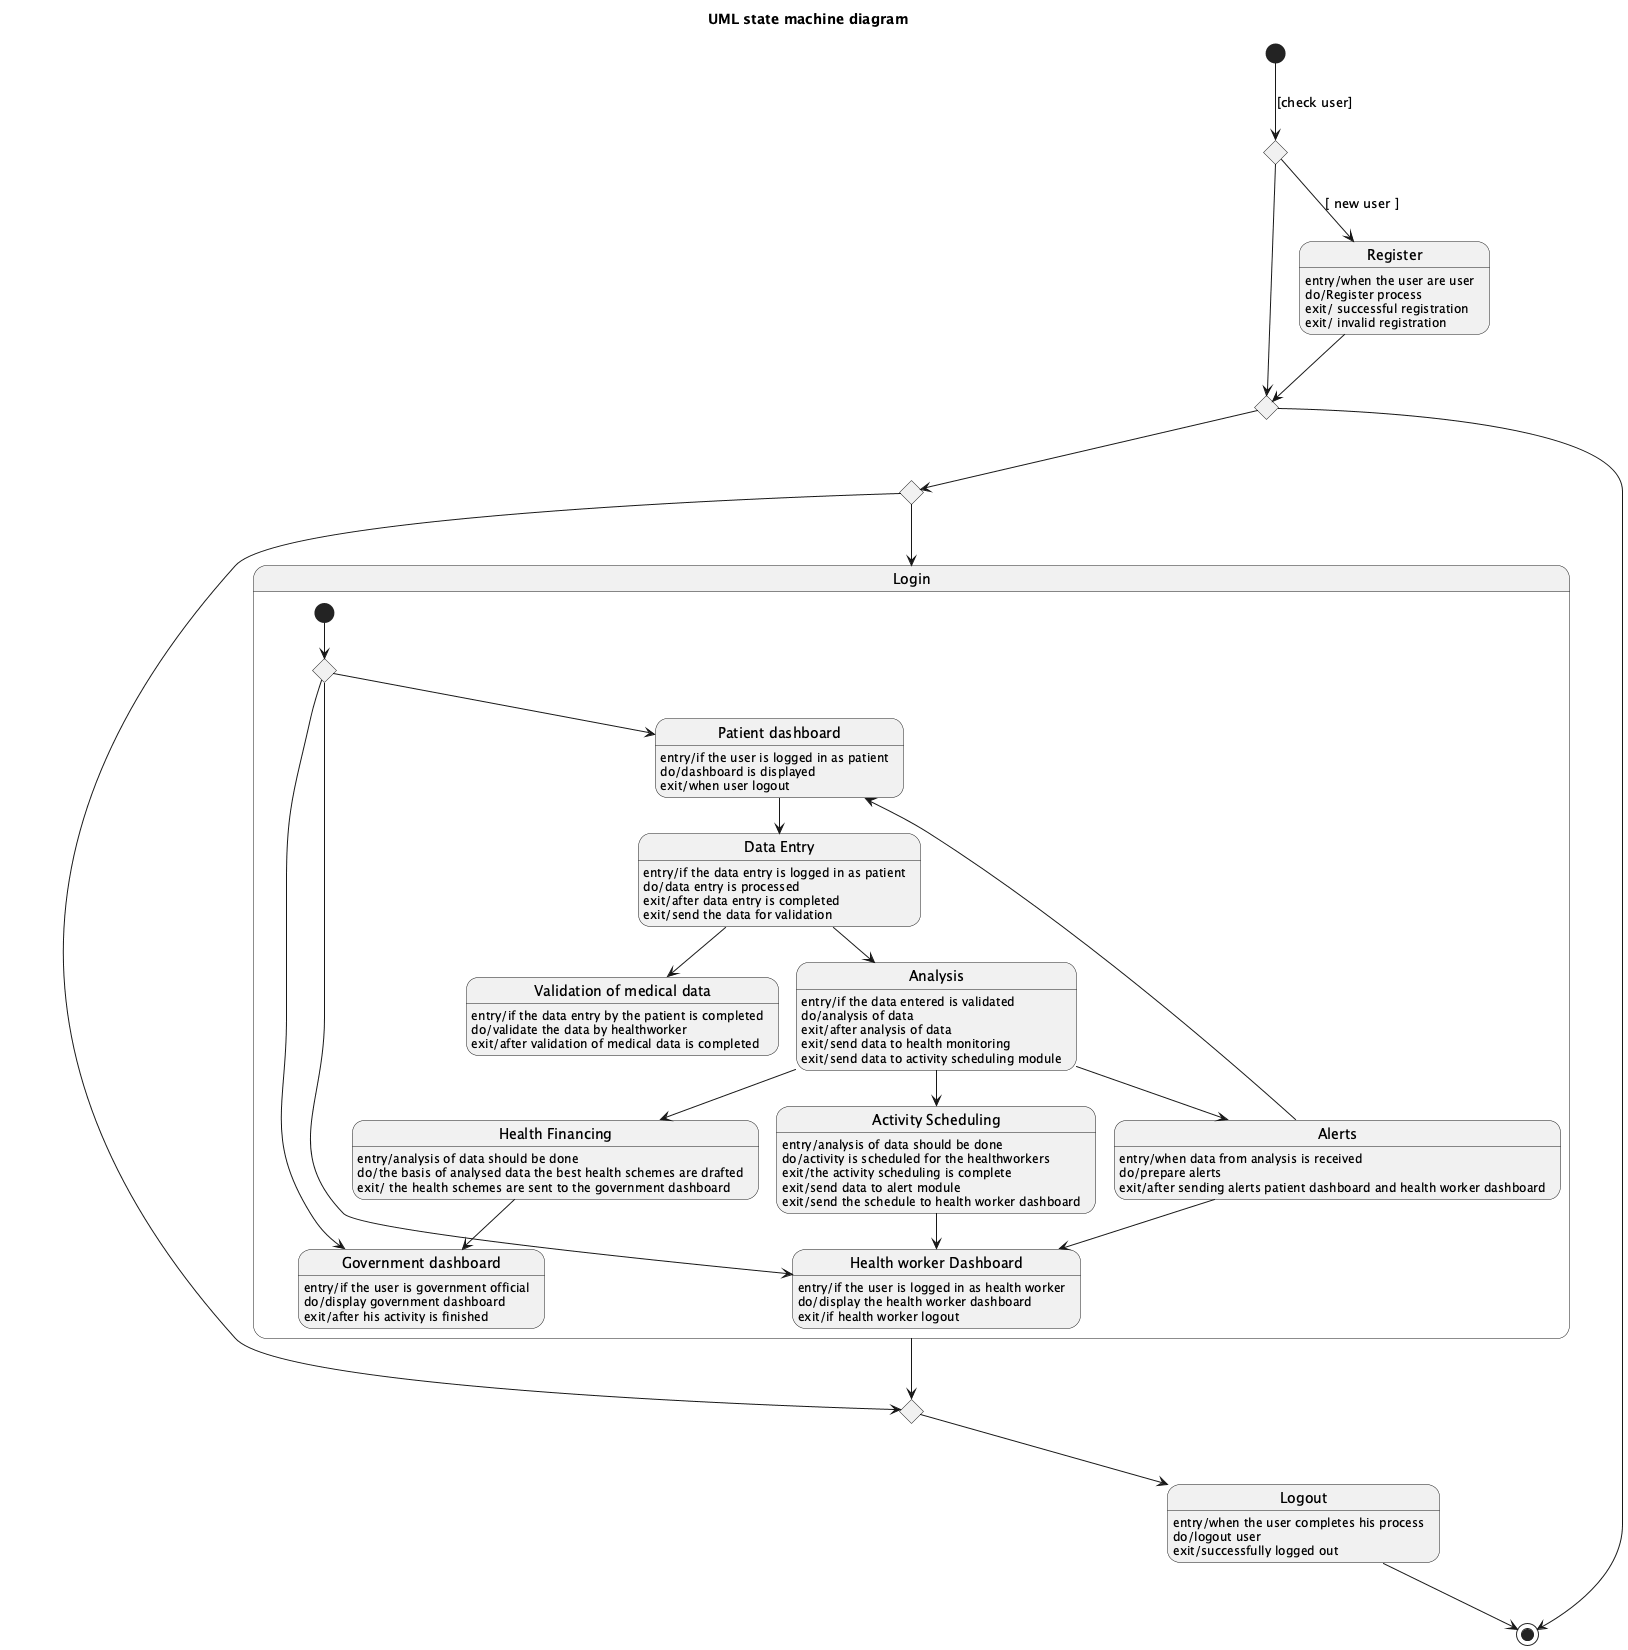

The diagram above was rendered by PlantUML. Its source (embedded in the PNG):
@startuml
title UML state machine diagram

[*] --> J1 : [check user]
state J1 <<choice>>
state J2 <<choice>>
state J3 <<choice>>
state J4 <<choice>>
state "Register" as Register
Register : entry/when the user are user
Register : do/Register process
Register : exit/ successful registration
Register : exit/ invalid registration

state "Login" as Login {

  state "Patient dashboard" as PatientDashboard
  PatientDashboard : entry/if the user is logged in as patient
  PatientDashboard : do/dashboard is displayed
  PatientDashboard : exit/when user logout

  state "Health worker Dashboard" as HealthWorkerDashboard
  HealthWorkerDashboard : entry/if the user is logged in as health worker
  HealthWorkerDashboard : do/display the health worker dashboard
  HealthWorkerDashboard : exit/if health worker logout

  state "Government dashboard" as GovernmentDashboard
  GovernmentDashboard : entry/if the user is government official
  GovernmentDashboard : do/display government dashboard
  GovernmentDashboard : exit/after his activity is finished

  state "Data Entry" as DataEntry
  DataEntry : entry/if the data entry is logged in as patient
  DataEntry : do/data entry is processed
  DataEntry : exit/after data entry is completed
  DataEntry : exit/send the data for validation

  state "Validation of medical data" as ValidationMedicalData
  ValidationMedicalData : entry/if the data entry by the patient is completed
  ValidationMedicalData : do/validate the data by healthworker
  ValidationMedicalData : exit/after validation of medical data is completed

  state "Health Financing" as HealthPlanning
  HealthPlanning : entry/analysis of data should be done
  HealthPlanning : do/the basis of analysed data the best health schemes are drafted
  HealthPlanning : exit/ the health schemes are sent to the government dashboard

  state "Analysis" as Analysis
  Analysis : entry/if the data entered is validated
  Analysis : do/analysis of data
  Analysis : exit/after analysis of data
  Analysis : exit/send data to health monitoring
  Analysis : exit/send data to activity scheduling module

  state "Activity Scheduling" as ActivityScheduling
  ActivityScheduling : entry/analysis of data should be done
  ActivityScheduling : do/activity is scheduled for the healthworkers
  ActivityScheduling : exit/the activity scheduling is complete
  ActivityScheduling : exit/send data to alert module
  ActivityScheduling : exit/send the schedule to health worker dashboard

  state "Alerts" as Alerts
  Alerts : entry/when data from analysis is received
  Alerts : do/prepare alerts
  Alerts : exit/after sending alerts patient dashboard and health worker dashboard

  [*] --> LJ
  state LJ <<choice>>

  LJ --> PatientDashboard
  LJ --> HealthWorkerDashboard
  LJ --> GovernmentDashboard

  PatientDashboard --> DataEntry
  DataEntry --> ValidationMedicalData
  DataEntry --> Analysis

  Analysis --> ActivityScheduling
  Analysis --> Alerts
  Analysis --> HealthPlanning
  Alerts --> PatientDashboard
  Alerts --> HealthWorkerDashboard
  ActivityScheduling --> HealthWorkerDashboard
  HealthPlanning --> GovernmentDashboard
}

state "Logout" as Logout
Logout : entry/when the user completes his process
Logout : do/logout user
Logout : exit/successfully logged out

J1 --> Register : [ new user ]
Register --> J2
J1 --> J2
J2 --> J3
J3 --> Login
J3 --> J4
Login --> J4
J4 --> Logout
J2 --> [*]
Logout --> [*]

@enduml